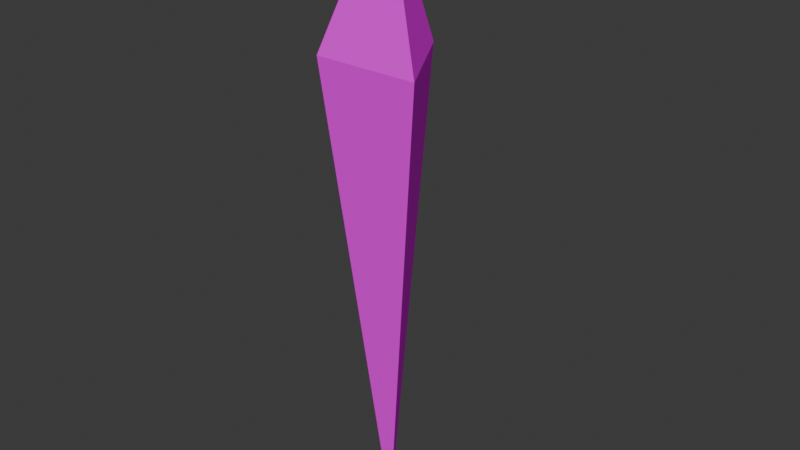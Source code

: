 # Source: Disparo.blend  (saved by Blender 5.2.45; exported with 4.5.12 LTS)
import bpy
from mathutils import Matrix  # noqa: F401  (used for matrix-valued properties, if any)

bpy.ops.wm.read_factory_settings(use_empty=True)
scene = bpy.context.scene
scene.name = 'Scene'

# ---- collections
col_collection = bpy.data.collections.new('Collection'); scene.collection.children.link(col_collection)

# ---- images (referenced by path relative to the original .blend; pixels are not part of the script)
import os
ASSET_DIR = os.environ.get("B2B_ASSET_DIR", "")  # directory of the original .blend (textures are referenced by path, not embedded)
HERE = os.path.dirname(os.path.abspath(__file__))  # packed textures are extracted next to this script under _unpacked/

def load_image(name, relpath, width, height, colorspace="sRGB"):
    """Load a texture the original file referenced (path relative to the .blend, or extracted next to this script)."""
    p = next((c for c in (os.path.join(HERE, relpath), os.path.join(ASSET_DIR, relpath)) if relpath and os.path.exists(c)), "")
    if p:
        img = bpy.data.images.load(p, check_existing=True)
        img.name = name
    else:  # same state as the original file: an image datablock whose file is absent (Cycles renders it pink)
        img = bpy.data.images.new(name, width, height)
        img.source = "FILE"
        img.filepath = "//" + (relpath or name)
    img.colorspace_settings.name = colorspace
    return img
img_textura_bala_enemigo_tga = load_image('Textura bala enemigo.tga', 'Textura bala enemigo.tga', 1024, 1024, 'sRGB')

# ---- materials (node trees are filled in below, after node groups)
mat_material_001 = bpy.data.materials.new('Material.001')

# ---- material node trees
mat_material_001.use_nodes = True; mat_material_001.node_tree.nodes.clear()
_N = mat_material_001.node_tree.nodes; _L = mat_material_001.node_tree.links
n0 = _N.new('ShaderNodeBsdfPrincipled'); n0.name = 'Principled BSDF'; n0.location = (-200, 100)
n0.inputs[2].default_value = 1.0
n0.inputs[3].default_value = 1.0
n0.inputs[10].default_value = 0.005
n1 = _N.new('ShaderNodeOutputMaterial'); n1.name = 'Material Output'; n1.location = (200, 100)
n2 = _N.new('ShaderNodeTexImage'); n2.name = 'Image Texture'; n2.location = (-490, 75)
n2.image = img_textura_bala_enemigo_tga
_L.new(n0.outputs[0], n1.inputs[0])
_L.new(n2.outputs[0], n0.inputs[0])
n1.is_active_output = True

# ---- world
world_world = bpy.data.worlds.new('World'); scene.world = world_world
world_world.use_nodes = True; world_world.node_tree.nodes.clear()
_N = world_world.node_tree.nodes; _L = world_world.node_tree.links
n0 = _N.new('ShaderNodeOutputWorld'); n0.name = 'World Output'; n0.location = (200, 100)
n1 = _N.new('ShaderNodeBackground'); n1.name = 'Background'; n1.location = (-200, 100)
n1.inputs[0].default_value = (0.05088, 0.05088, 0.05088, 1.0)
_L.new(n1.outputs[0], n0.inputs[0])
n0.is_active_output = True
world_world.color = (0.05088, 0.05088, 0.05088)
world_world.sun_shadow_jitter_overblur = 0.0

# ---- meshes
me_cylinder = bpy.data.meshes.new('Cylinder')
me_cylinder.from_pydata([(0.0, 0.00839, -1.0), (0.0, 0.264, 1.0), (0.007266, -0.004195, -1.0), (0.2286, -0.132, 1.0), (-0.007266, -0.004195, -1.0), (-0.2286, -0.132, 1.0), (0.007464, -0.004309, 1.611), (0.0, 0.008618, 1.611), (-0.007464, -0.004309, 1.611)], [], [(0, 1, 3, 2), (2, 3, 5, 4), (1, 5, 8, 7), (4, 5, 1, 0), (0, 2, 4), (6, 7, 8), (5, 3, 6, 8), (3, 1, 7, 6)])
_uv = me_cylinder.uv_layers.new(name='UVMap')
_uv.uv.foreach_set('vector', [0.6605, 0.008976, 0.6569, 0.3485, 0.3388, 0.3569, 0.3228, 0.008603, 0.3228, 0.008603, 0.3388, 0.3569, 0.009819, 0.3584, 0.01123, 0.006445, 0.01588, 0.372, 0.9828, 0.3494, 0.9863, 0.9916, 0.01439, 0.9942, 0.978, 0.02448, 0.9899, 0.3428, 0.6569, 0.3485, 0.6605, 0.008976, 0.6605, 0.008976, 0.9924, 0.008451, 0.978, 0.02448, 0.4788, 0.9637, 0.4776, 0.958, 0.4832, 0.96, 0.01588, 0.372, 0.9828, 0.3494, 0.9863, 0.9916, 0.01439, 0.9942, 0.01588, 0.372, 0.9828, 0.3494, 0.9863, 0.9916, 0.01439, 0.9942])
me_cylinder.materials.append(mat_material_001)
me_cylinder.update()

# ---- objects
ob_disparo_laser = bpy.data.objects.new('Disparo Laser', me_cylinder)

# ---- transforms, parenting, visibility, modifiers, constraints
ob_disparo_laser.location = (0.0, 0.0, 0.0)

# ---- collection membership
col_collection.objects.link(ob_disparo_laser)

# ---- scene / render settings (as saved in the file)
scene.frame_start = 1; scene.frame_end = 250; scene.frame_set(1)
scene.render.engine = 'BLENDER_EEVEE_NEXT'
scene.render.bake_bias = 0.0
scene.render.bake_samples = 0
scene.render.compositor_device = 'GPU'
scene.eevee.use_volume_custom_range = False
scene.eevee.fast_gi_thickness_near = 0.1
scene.eevee.fast_gi_thickness_far = 0.0
scene.eevee.ray_tracing_options.screen_trace_thickness = 0.1
bpy.context.view_layer.update()

# ---- added for rendering (the .blend has no active camera and no usable light): camera, sun
cam_auto = bpy.data.cameras.new('AutoCamera')
cam_auto.lens = 50.0
cam_auto.sensor_width = 36.0
cam_auto.clip_end = 1000.0
ob_auto_camera = bpy.data.objects.new('AutoCamera', cam_auto)
scene.collection.objects.link(ob_auto_camera)
ob_auto_camera.location = (2.47959, -2.90952, 2.2891)
ob_auto_camera.rotation_euler = (1.09748, -7.21219e-08, 0.694738)
scene.camera = ob_auto_camera
light_auto_sun = bpy.data.lights.new('AutoSun', 'SUN')
light_auto_sun.energy = 3.0
light_auto_sun.angle = 0.0523599
ob_auto_sun = bpy.data.objects.new('AutoSun', light_auto_sun)
scene.collection.objects.link(ob_auto_sun)
ob_auto_sun.rotation_euler = (0.872665, 0.174533, 0.523599)
bpy.context.view_layer.update()
